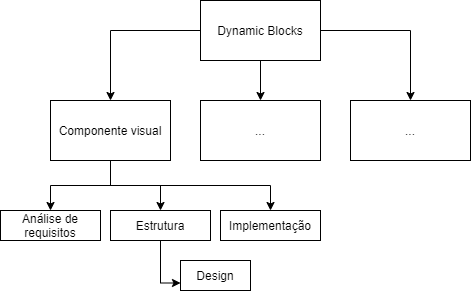

The diagram above was exported from draw.io. Its source (the exported page's mxGraphModel, read from the mxfile embedded in the PNG):
<mxGraphModel dx="1422" dy="713" grid="1" gridSize="10" guides="1" tooltips="1" connect="1" arrows="1" fold="1" page="1" pageScale="1" pageWidth="850" pageHeight="1100" math="0" shadow="0">
  <root>
    <mxCell id="0" />
    <mxCell id="1" parent="0" />
    <mxCell id="1CmAPloS_A0dIkyaF7_R-14" style="edgeStyle=orthogonalEdgeStyle;rounded=0;orthogonalLoop=1;jettySize=auto;html=1;exitX=0;exitY=0.5;exitDx=0;exitDy=0;entryX=0.5;entryY=0;entryDx=0;entryDy=0;" edge="1" parent="1" source="1CmAPloS_A0dIkyaF7_R-10" target="1CmAPloS_A0dIkyaF7_R-11">
      <mxGeometry relative="1" as="geometry" />
    </mxCell>
    <mxCell id="1CmAPloS_A0dIkyaF7_R-15" style="edgeStyle=orthogonalEdgeStyle;rounded=0;orthogonalLoop=1;jettySize=auto;html=1;exitX=0.5;exitY=1;exitDx=0;exitDy=0;entryX=0.5;entryY=0;entryDx=0;entryDy=0;" edge="1" parent="1" source="1CmAPloS_A0dIkyaF7_R-10" target="1CmAPloS_A0dIkyaF7_R-12">
      <mxGeometry relative="1" as="geometry" />
    </mxCell>
    <mxCell id="1CmAPloS_A0dIkyaF7_R-17" style="edgeStyle=orthogonalEdgeStyle;rounded=0;orthogonalLoop=1;jettySize=auto;html=1;exitX=1;exitY=0.5;exitDx=0;exitDy=0;entryX=0.5;entryY=0;entryDx=0;entryDy=0;" edge="1" parent="1" source="1CmAPloS_A0dIkyaF7_R-10" target="1CmAPloS_A0dIkyaF7_R-13">
      <mxGeometry relative="1" as="geometry" />
    </mxCell>
    <mxCell id="1CmAPloS_A0dIkyaF7_R-10" value="Dynamic Blocks" style="rounded=0;whiteSpace=wrap;html=1;fillColor=none;" vertex="1" parent="1">
      <mxGeometry x="210" y="110" width="120" height="60" as="geometry" />
    </mxCell>
    <mxCell id="1CmAPloS_A0dIkyaF7_R-53" style="edgeStyle=orthogonalEdgeStyle;rounded=0;orthogonalLoop=1;jettySize=auto;html=1;exitX=0.5;exitY=1;exitDx=0;exitDy=0;entryX=0.5;entryY=0;entryDx=0;entryDy=0;" edge="1" parent="1" source="1CmAPloS_A0dIkyaF7_R-11" target="1CmAPloS_A0dIkyaF7_R-47">
      <mxGeometry relative="1" as="geometry" />
    </mxCell>
    <mxCell id="1CmAPloS_A0dIkyaF7_R-54" style="edgeStyle=orthogonalEdgeStyle;rounded=0;orthogonalLoop=1;jettySize=auto;html=1;exitX=0.5;exitY=1;exitDx=0;exitDy=0;" edge="1" parent="1" source="1CmAPloS_A0dIkyaF7_R-11" target="1CmAPloS_A0dIkyaF7_R-48">
      <mxGeometry relative="1" as="geometry" />
    </mxCell>
    <mxCell id="1CmAPloS_A0dIkyaF7_R-55" style="edgeStyle=orthogonalEdgeStyle;rounded=0;orthogonalLoop=1;jettySize=auto;html=1;exitX=0.5;exitY=1;exitDx=0;exitDy=0;" edge="1" parent="1" source="1CmAPloS_A0dIkyaF7_R-11" target="1CmAPloS_A0dIkyaF7_R-49">
      <mxGeometry relative="1" as="geometry" />
    </mxCell>
    <mxCell id="1CmAPloS_A0dIkyaF7_R-11" value="Componente visual" style="rounded=0;whiteSpace=wrap;html=1;fillColor=none;" vertex="1" parent="1">
      <mxGeometry x="60" y="210" width="120" height="60" as="geometry" />
    </mxCell>
    <mxCell id="1CmAPloS_A0dIkyaF7_R-12" value="..." style="rounded=0;whiteSpace=wrap;html=1;fillColor=none;" vertex="1" parent="1">
      <mxGeometry x="210" y="210" width="120" height="60" as="geometry" />
    </mxCell>
    <mxCell id="1CmAPloS_A0dIkyaF7_R-13" value="..." style="rounded=0;whiteSpace=wrap;html=1;fillColor=none;" vertex="1" parent="1">
      <mxGeometry x="360" y="210" width="120" height="60" as="geometry" />
    </mxCell>
    <mxCell id="1CmAPloS_A0dIkyaF7_R-47" value="Análise de requisitos" style="rounded=0;whiteSpace=wrap;html=1;fillColor=none;" vertex="1" parent="1">
      <mxGeometry x="10" y="320" width="100" height="30" as="geometry" />
    </mxCell>
    <mxCell id="1CmAPloS_A0dIkyaF7_R-52" style="edgeStyle=orthogonalEdgeStyle;rounded=0;orthogonalLoop=1;jettySize=auto;html=1;exitX=0.5;exitY=1;exitDx=0;exitDy=0;entryX=0;entryY=0.75;entryDx=0;entryDy=0;" edge="1" parent="1" source="1CmAPloS_A0dIkyaF7_R-48" target="1CmAPloS_A0dIkyaF7_R-51">
      <mxGeometry relative="1" as="geometry" />
    </mxCell>
    <mxCell id="1CmAPloS_A0dIkyaF7_R-48" value="Estrutura" style="rounded=0;whiteSpace=wrap;html=1;fillColor=none;" vertex="1" parent="1">
      <mxGeometry x="120" y="320" width="100" height="30" as="geometry" />
    </mxCell>
    <mxCell id="1CmAPloS_A0dIkyaF7_R-49" value="Implementação" style="rounded=0;whiteSpace=wrap;html=1;fillColor=none;" vertex="1" parent="1">
      <mxGeometry x="230" y="320" width="100" height="30" as="geometry" />
    </mxCell>
    <mxCell id="1CmAPloS_A0dIkyaF7_R-51" value="Design" style="rounded=0;whiteSpace=wrap;html=1;fillColor=none;" vertex="1" parent="1">
      <mxGeometry x="190" y="370" width="70" height="30" as="geometry" />
    </mxCell>
  </root>
</mxGraphModel>